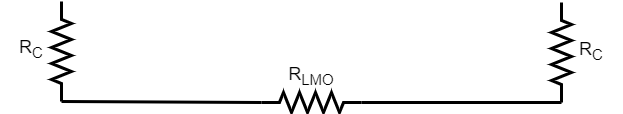

The diagram above was exported from draw.io. Its source (the exported page's mxGraphModel, read from the mxfile embedded in the PNG):
<mxGraphModel dx="782" dy="436" grid="1" gridSize="10" guides="1" tooltips="1" connect="1" arrows="1" fold="1" page="1" pageScale="1" pageWidth="850" pageHeight="1100" math="0" shadow="0">
  <root>
    <mxCell id="0" />
    <mxCell id="1" parent="0" />
    <mxCell id="l8jzfAkzJCjpSb9_I8wF-1" value="" style="pointerEvents=1;verticalLabelPosition=bottom;shadow=0;dashed=0;align=center;html=1;verticalAlign=top;shape=mxgraph.electrical.resistors.resistor_2;rotation=-90;strokeWidth=3;" parent="1" vertex="1">
      <mxGeometry x="50" y="179" width="100" height="20" as="geometry" />
    </mxCell>
    <mxCell id="l8jzfAkzJCjpSb9_I8wF-2" value="" style="pointerEvents=1;verticalLabelPosition=bottom;shadow=0;dashed=0;align=center;html=1;verticalAlign=top;shape=mxgraph.electrical.resistors.resistor_2;rotation=-90;strokeWidth=3;" parent="1" vertex="1">
      <mxGeometry x="550" y="180" width="100" height="20" as="geometry" />
    </mxCell>
    <mxCell id="l8jzfAkzJCjpSb9_I8wF-3" value="" style="pointerEvents=1;verticalLabelPosition=bottom;shadow=0;dashed=0;align=center;html=1;verticalAlign=top;shape=mxgraph.electrical.resistors.resistor_2;rotation=0;strokeWidth=3;" parent="1" vertex="1">
      <mxGeometry x="300" y="230" width="100" height="20" as="geometry" />
    </mxCell>
    <mxCell id="0MeOa_9jSkD3LpRGiCsm-1" value="&lt;font style=&quot;font-size: 18px;&quot;&gt;R&lt;sub&gt;C&lt;/sub&gt;&lt;/font&gt;" style="text;html=1;strokeColor=none;fillColor=none;align=center;verticalAlign=middle;whiteSpace=wrap;rounded=0;strokeWidth=3;" parent="1" vertex="1">
      <mxGeometry x="40" y="172" width="60" height="30" as="geometry" />
    </mxCell>
    <mxCell id="0MeOa_9jSkD3LpRGiCsm-2" value="&lt;font style=&quot;font-size: 18px;&quot;&gt;R&lt;sub&gt;C&lt;/sub&gt;&lt;/font&gt;" style="text;html=1;strokeColor=none;fillColor=none;align=center;verticalAlign=middle;whiteSpace=wrap;rounded=0;strokeWidth=3;" parent="1" vertex="1">
      <mxGeometry x="600" y="174" width="60" height="30" as="geometry" />
    </mxCell>
    <mxCell id="0MeOa_9jSkD3LpRGiCsm-3" value="&lt;font style=&quot;font-size: 18px;&quot;&gt;R&lt;sub&gt;LMO&lt;/sub&gt;&lt;/font&gt;" style="text;html=1;strokeColor=none;fillColor=none;align=center;verticalAlign=middle;whiteSpace=wrap;rounded=0;strokeWidth=3;" parent="1" vertex="1">
      <mxGeometry x="320" y="199" width="60" height="30" as="geometry" />
    </mxCell>
    <mxCell id="_T78ggbTGdQchTWehqJG-3" value="" style="endArrow=none;html=1;rounded=0;strokeWidth=3;fontSize=18;entryX=0;entryY=0.5;entryDx=0;entryDy=0;entryPerimeter=0;" edge="1" parent="1" target="l8jzfAkzJCjpSb9_I8wF-2">
      <mxGeometry width="50" height="50" relative="1" as="geometry">
        <mxPoint x="400" y="240" as="sourcePoint" />
        <mxPoint x="430" y="200" as="targetPoint" />
      </mxGeometry>
    </mxCell>
    <mxCell id="_T78ggbTGdQchTWehqJG-5" value="" style="endArrow=none;html=1;rounded=0;strokeWidth=3;fontSize=18;entryX=0;entryY=0.5;entryDx=0;entryDy=0;entryPerimeter=0;" edge="1" parent="1" target="l8jzfAkzJCjpSb9_I8wF-1">
      <mxGeometry width="50" height="50" relative="1" as="geometry">
        <mxPoint x="300" y="240" as="sourcePoint" />
        <mxPoint x="430" y="200" as="targetPoint" />
      </mxGeometry>
    </mxCell>
  </root>
</mxGraphModel>